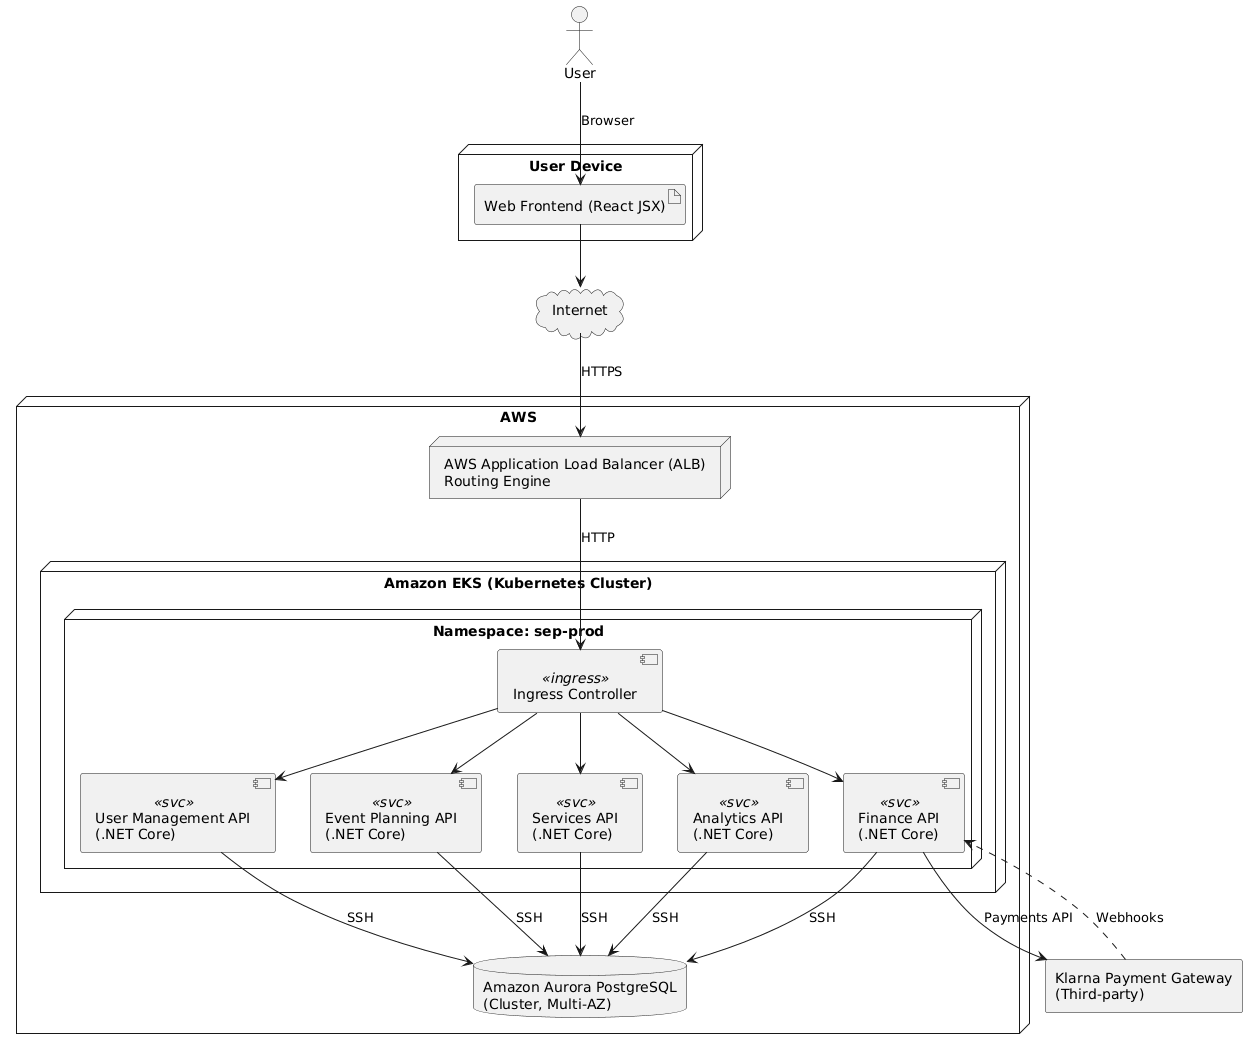

The diagram above was rendered by PlantUML. Its source (embedded in the PNG):
@startuml
actor User as EndUser

node "User Device" as UserDevice {
  artifact "Web Frontend (React JSX)" as FE
}

cloud "Internet" as Internet

node "AWS" as AWS {
  node "AWS Application Load Balancer (ALB)\nRouting Engine" as ALB
  node "Amazon EKS (Kubernetes Cluster)" as EKS {
    node "Namespace: sep-prod" as NS {
      component "User Management API\n(.NET Core)" as SvcUser <<svc>>
      component "Event Planning API\n(.NET Core)" as SvcPlan <<svc>>
      component "Services API\n(.NET Core)" as SvcServices <<svc>>
      component "Finance API\n(.NET Core)" as SvcFinance <<svc>>
      component "Analytics API\n(.NET Core)" as SvcAnalytics <<svc>>
      component "Ingress Controller" as Ingress <<ingress>>
    }
  }
  database "Amazon Aurora PostgreSQL\n(Cluster, Multi-AZ)" as DB
}

rectangle "Klarna Payment Gateway\n(Third-party)" as Klarna

EndUser --> FE : Browser
FE --> Internet
Internet --> ALB : HTTPS
ALB --> Ingress : HTTP
Ingress --> SvcUser
Ingress --> SvcPlan
Ingress --> SvcServices
Ingress --> SvcFinance
Ingress --> SvcAnalytics
SvcUser --> DB : SSH
SvcPlan --> DB : SSH
SvcServices --> DB : SSH
SvcFinance --> DB : SSH
SvcAnalytics --> DB : SSH
SvcFinance --> Klarna : Payments API
Klarna ..> SvcFinance : Webhooks
@enduml